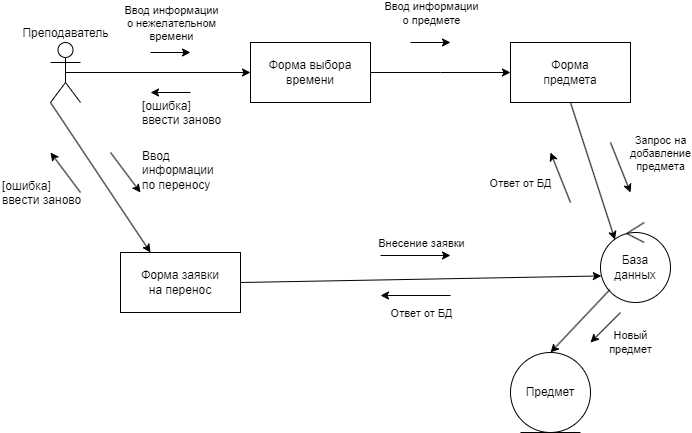

The diagram above was exported from draw.io. Its source (the exported page's mxGraphModel, read from the mxfile embedded in the PNG):
<mxGraphModel dx="1259" dy="679" grid="1" gridSize="10" guides="1" tooltips="1" connect="1" arrows="1" fold="1" page="1" pageScale="1" pageWidth="827" pageHeight="1169" math="0" shadow="0">
  <root>
    <mxCell id="0" />
    <mxCell id="1" parent="0" />
    <mxCell id="XdPOaBlv03SHWlBNpMQZ-1" value="Преподаватель" style="shape=umlActor;verticalLabelPosition=top;verticalAlign=bottom;html=1;outlineConnect=0;horizontal=1;labelPosition=center;align=center;" vertex="1" parent="1">
      <mxGeometry x="60" y="180" width="30" height="60" as="geometry" />
    </mxCell>
    <mxCell id="XdPOaBlv03SHWlBNpMQZ-2" value="" style="endArrow=classic;html=1;rounded=0;exitX=0.5;exitY=0.5;exitDx=0;exitDy=0;exitPerimeter=0;" edge="1" parent="1" source="XdPOaBlv03SHWlBNpMQZ-1">
      <mxGeometry width="50" height="50" relative="1" as="geometry">
        <mxPoint x="190" y="220" as="sourcePoint" />
        <mxPoint x="260" y="210" as="targetPoint" />
      </mxGeometry>
    </mxCell>
    <mxCell id="XdPOaBlv03SHWlBNpMQZ-5" value="Ввод информации&lt;br&gt;о нежелательном&lt;br&gt;времени" style="edgeLabel;html=1;align=center;verticalAlign=middle;resizable=0;points=[];" vertex="1" connectable="0" parent="XdPOaBlv03SHWlBNpMQZ-2">
      <mxGeometry x="0.2123" y="2" relative="1" as="geometry">
        <mxPoint x="-7" y="-48" as="offset" />
      </mxGeometry>
    </mxCell>
    <mxCell id="XdPOaBlv03SHWlBNpMQZ-3" value="" style="endArrow=classic;html=1;rounded=0;entryX=0.207;entryY=0.214;entryDx=0;entryDy=0;exitX=0.5;exitY=1;exitDx=0;exitDy=0;entryPerimeter=0;" edge="1" parent="1" source="XdPOaBlv03SHWlBNpMQZ-7" target="XdPOaBlv03SHWlBNpMQZ-10">
      <mxGeometry width="50" height="50" relative="1" as="geometry">
        <mxPoint x="460" y="300" as="sourcePoint" />
        <mxPoint x="610" y="380" as="targetPoint" />
      </mxGeometry>
    </mxCell>
    <mxCell id="XdPOaBlv03SHWlBNpMQZ-12" value="Запрос на &lt;br&gt;добавление&lt;br&gt;предмета" style="edgeLabel;html=1;align=center;verticalAlign=middle;resizable=0;points=[];" vertex="1" connectable="0" parent="XdPOaBlv03SHWlBNpMQZ-3">
      <mxGeometry x="-0.149" y="-1" relative="1" as="geometry">
        <mxPoint x="72" y="-8" as="offset" />
      </mxGeometry>
    </mxCell>
    <mxCell id="XdPOaBlv03SHWlBNpMQZ-4" value="" style="endArrow=classic;html=1;rounded=0;exitX=1;exitY=0.5;exitDx=0;exitDy=0;entryX=0;entryY=0.5;entryDx=0;entryDy=0;" edge="1" parent="1" source="XdPOaBlv03SHWlBNpMQZ-6" target="XdPOaBlv03SHWlBNpMQZ-7">
      <mxGeometry width="50" height="50" relative="1" as="geometry">
        <mxPoint x="414" y="220" as="sourcePoint" />
        <mxPoint x="480" y="210" as="targetPoint" />
        <Array as="points">
          <mxPoint x="450" y="210" />
        </Array>
      </mxGeometry>
    </mxCell>
    <mxCell id="XdPOaBlv03SHWlBNpMQZ-8" value="Ввод информации&lt;br style=&quot;border-color: var(--border-color);&quot;&gt;о предмете" style="edgeLabel;html=1;align=center;verticalAlign=middle;resizable=0;points=[];" vertex="1" connectable="0" parent="XdPOaBlv03SHWlBNpMQZ-4">
      <mxGeometry x="-0.2198" y="5" relative="1" as="geometry">
        <mxPoint x="5" y="-55" as="offset" />
      </mxGeometry>
    </mxCell>
    <mxCell id="XdPOaBlv03SHWlBNpMQZ-6" value="Форма выбора&lt;br&gt;времени" style="rounded=0;whiteSpace=wrap;html=1;" vertex="1" parent="1">
      <mxGeometry x="260" y="180" width="120" height="60" as="geometry" />
    </mxCell>
    <mxCell id="XdPOaBlv03SHWlBNpMQZ-7" value="Форма&lt;br&gt;предмета" style="rounded=0;whiteSpace=wrap;html=1;" vertex="1" parent="1">
      <mxGeometry x="520" y="180" width="120" height="60" as="geometry" />
    </mxCell>
    <mxCell id="XdPOaBlv03SHWlBNpMQZ-10" value="База&lt;br&gt;данных" style="ellipse;shape=umlControl;whiteSpace=wrap;html=1;" vertex="1" parent="1">
      <mxGeometry x="610" y="360" width="70" height="80" as="geometry" />
    </mxCell>
    <mxCell id="XdPOaBlv03SHWlBNpMQZ-11" value="Предмет" style="ellipse;shape=umlEntity;whiteSpace=wrap;html=1;" vertex="1" parent="1">
      <mxGeometry x="520" y="490" width="80" height="80" as="geometry" />
    </mxCell>
    <mxCell id="XdPOaBlv03SHWlBNpMQZ-13" value="" style="endArrow=classic;html=1;rounded=0;entryX=0.5;entryY=0;entryDx=0;entryDy=0;" edge="1" parent="1" source="XdPOaBlv03SHWlBNpMQZ-10" target="XdPOaBlv03SHWlBNpMQZ-11">
      <mxGeometry width="50" height="50" relative="1" as="geometry">
        <mxPoint x="460" y="440" as="sourcePoint" />
        <mxPoint x="510" y="390" as="targetPoint" />
      </mxGeometry>
    </mxCell>
    <mxCell id="XdPOaBlv03SHWlBNpMQZ-14" value="Новый&lt;br&gt;предмет" style="edgeLabel;html=1;align=center;verticalAlign=middle;resizable=0;points=[];" vertex="1" connectable="0" parent="XdPOaBlv03SHWlBNpMQZ-13">
      <mxGeometry x="-0.2289" y="4" relative="1" as="geometry">
        <mxPoint x="40" y="26" as="offset" />
      </mxGeometry>
    </mxCell>
    <mxCell id="XdPOaBlv03SHWlBNpMQZ-15" value="" style="endArrow=classic;html=1;rounded=0;" edge="1" parent="1">
      <mxGeometry width="50" height="50" relative="1" as="geometry">
        <mxPoint x="160" y="190" as="sourcePoint" />
        <mxPoint x="200" y="190" as="targetPoint" />
      </mxGeometry>
    </mxCell>
    <mxCell id="XdPOaBlv03SHWlBNpMQZ-16" value="" style="endArrow=classic;html=1;rounded=0;" edge="1" parent="1">
      <mxGeometry width="50" height="50" relative="1" as="geometry">
        <mxPoint x="420" y="180" as="sourcePoint" />
        <mxPoint x="460" y="180" as="targetPoint" />
      </mxGeometry>
    </mxCell>
    <mxCell id="XdPOaBlv03SHWlBNpMQZ-17" value="" style="endArrow=classic;html=1;rounded=0;" edge="1" parent="1">
      <mxGeometry width="50" height="50" relative="1" as="geometry">
        <mxPoint x="620" y="280" as="sourcePoint" />
        <mxPoint x="640" y="330" as="targetPoint" />
      </mxGeometry>
    </mxCell>
    <mxCell id="XdPOaBlv03SHWlBNpMQZ-19" value="" style="endArrow=classic;html=1;rounded=0;" edge="1" parent="1">
      <mxGeometry width="50" height="50" relative="1" as="geometry">
        <mxPoint x="630" y="450" as="sourcePoint" />
        <mxPoint x="600" y="480" as="targetPoint" />
      </mxGeometry>
    </mxCell>
    <mxCell id="XdPOaBlv03SHWlBNpMQZ-20" value="Форма заявки&lt;br&gt;на перенос" style="rounded=0;whiteSpace=wrap;html=1;" vertex="1" parent="1">
      <mxGeometry x="130" y="390" width="120" height="60" as="geometry" />
    </mxCell>
    <mxCell id="XdPOaBlv03SHWlBNpMQZ-22" value="" style="endArrow=none;html=1;rounded=0;startArrow=classic;startFill=1;endFill=0;" edge="1" parent="1">
      <mxGeometry width="50" height="50" relative="1" as="geometry">
        <mxPoint x="160" y="230" as="sourcePoint" />
        <mxPoint x="200" y="230" as="targetPoint" />
      </mxGeometry>
    </mxCell>
    <mxCell id="XdPOaBlv03SHWlBNpMQZ-23" value="[ошибка] ввести заново" style="text;whiteSpace=wrap;html=1;" vertex="1" parent="1">
      <mxGeometry x="150" y="230" width="90" height="40" as="geometry" />
    </mxCell>
    <mxCell id="XdPOaBlv03SHWlBNpMQZ-25" value="" style="endArrow=classic;html=1;rounded=0;entryX=0.25;entryY=0;entryDx=0;entryDy=0;exitX=0;exitY=1;exitDx=0;exitDy=0;exitPerimeter=0;" edge="1" parent="1" source="XdPOaBlv03SHWlBNpMQZ-1" target="XdPOaBlv03SHWlBNpMQZ-20">
      <mxGeometry width="50" height="50" relative="1" as="geometry">
        <mxPoint x="90" y="240" as="sourcePoint" />
        <mxPoint x="120" y="320" as="targetPoint" />
      </mxGeometry>
    </mxCell>
    <mxCell id="XdPOaBlv03SHWlBNpMQZ-26" value="[ошибка] ввести заново" style="text;whiteSpace=wrap;html=1;" vertex="1" parent="1">
      <mxGeometry x="10" y="310" width="90" height="40" as="geometry" />
    </mxCell>
    <mxCell id="XdPOaBlv03SHWlBNpMQZ-27" value="" style="endArrow=none;html=1;rounded=0;startArrow=classic;startFill=1;endFill=0;" edge="1" parent="1">
      <mxGeometry width="50" height="50" relative="1" as="geometry">
        <mxPoint x="60" y="290" as="sourcePoint" />
        <mxPoint x="90" y="330" as="targetPoint" />
        <Array as="points" />
      </mxGeometry>
    </mxCell>
    <mxCell id="XdPOaBlv03SHWlBNpMQZ-28" value="" style="endArrow=classic;html=1;rounded=0;" edge="1" parent="1">
      <mxGeometry width="50" height="50" relative="1" as="geometry">
        <mxPoint x="120" y="290" as="sourcePoint" />
        <mxPoint x="150" y="330" as="targetPoint" />
        <Array as="points" />
      </mxGeometry>
    </mxCell>
    <mxCell id="XdPOaBlv03SHWlBNpMQZ-29" value="Ввод информации&lt;br&gt;по переносу" style="text;whiteSpace=wrap;html=1;" vertex="1" parent="1">
      <mxGeometry x="150" y="280" width="100" height="40" as="geometry" />
    </mxCell>
    <mxCell id="XdPOaBlv03SHWlBNpMQZ-30" value="" style="endArrow=classic;html=1;rounded=0;exitX=1;exitY=0.5;exitDx=0;exitDy=0;entryX=0.012;entryY=0.668;entryDx=0;entryDy=0;entryPerimeter=0;" edge="1" parent="1" source="XdPOaBlv03SHWlBNpMQZ-20" target="XdPOaBlv03SHWlBNpMQZ-10">
      <mxGeometry width="50" height="50" relative="1" as="geometry">
        <mxPoint x="350" y="450" as="sourcePoint" />
        <mxPoint x="400" y="400" as="targetPoint" />
      </mxGeometry>
    </mxCell>
    <mxCell id="XdPOaBlv03SHWlBNpMQZ-32" value="" style="endArrow=classic;html=1;rounded=0;" edge="1" parent="1">
      <mxGeometry width="50" height="50" relative="1" as="geometry">
        <mxPoint x="390" y="393" as="sourcePoint" />
        <mxPoint x="460" y="393" as="targetPoint" />
      </mxGeometry>
    </mxCell>
    <mxCell id="XdPOaBlv03SHWlBNpMQZ-33" value="Внесение заявки" style="edgeLabel;html=1;align=center;verticalAlign=middle;resizable=0;points=[];" vertex="1" connectable="0" parent="XdPOaBlv03SHWlBNpMQZ-32">
      <mxGeometry x="0.2445" relative="1" as="geometry">
        <mxPoint x="-4" y="-13" as="offset" />
      </mxGeometry>
    </mxCell>
    <mxCell id="XdPOaBlv03SHWlBNpMQZ-34" value="" style="endArrow=classic;html=1;rounded=0;" edge="1" parent="1">
      <mxGeometry width="50" height="50" relative="1" as="geometry">
        <mxPoint x="580" y="340" as="sourcePoint" />
        <mxPoint x="560" y="290" as="targetPoint" />
      </mxGeometry>
    </mxCell>
    <mxCell id="XdPOaBlv03SHWlBNpMQZ-37" value="Ответ от БД" style="edgeLabel;html=1;align=center;verticalAlign=middle;resizable=0;points=[];" vertex="1" connectable="0" parent="XdPOaBlv03SHWlBNpMQZ-34">
      <mxGeometry x="-0.5758" y="-4" relative="1" as="geometry">
        <mxPoint x="-50" y="-8" as="offset" />
      </mxGeometry>
    </mxCell>
    <mxCell id="XdPOaBlv03SHWlBNpMQZ-35" value="" style="endArrow=none;html=1;rounded=0;startArrow=classic;startFill=1;endFill=0;" edge="1" parent="1">
      <mxGeometry width="50" height="50" relative="1" as="geometry">
        <mxPoint x="390" y="433" as="sourcePoint" />
        <mxPoint x="460" y="433" as="targetPoint" />
      </mxGeometry>
    </mxCell>
    <mxCell id="XdPOaBlv03SHWlBNpMQZ-36" value="Ответ от БД" style="edgeLabel;html=1;align=center;verticalAlign=middle;resizable=0;points=[];" vertex="1" connectable="0" parent="XdPOaBlv03SHWlBNpMQZ-35">
      <mxGeometry x="0.2445" relative="1" as="geometry">
        <mxPoint x="-4" y="17" as="offset" />
      </mxGeometry>
    </mxCell>
  </root>
</mxGraphModel>